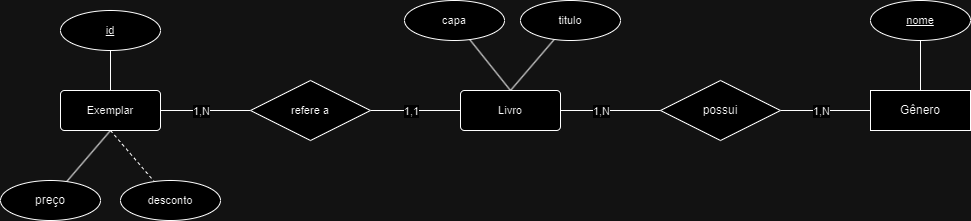

The diagram above was exported from draw.io. Its source (the exported page's mxGraphModel, read from the mxfile embedded in the PNG):
<mxGraphModel dx="1259" dy="686" grid="1" gridSize="10" guides="1" tooltips="1" connect="1" arrows="1" fold="1" page="1" pageScale="1" pageWidth="827" pageHeight="1169" math="0" shadow="0">
  <root>
    <mxCell id="0" />
    <mxCell id="1" parent="0" />
    <mxCell id="AJcMhek4Ro-ULTKGh009-1" style="edgeStyle=none;shape=connector;rounded=0;orthogonalLoop=1;jettySize=auto;html=1;exitX=1;exitY=0.5;exitDx=0;exitDy=0;strokeColor=default;align=center;verticalAlign=middle;fontFamily=Helvetica;fontSize=11;fontColor=default;labelBackgroundColor=default;endArrow=none;endFill=0;" parent="1" source="AJcMhek4Ro-ULTKGh009-4" target="AJcMhek4Ro-ULTKGh009-11" edge="1">
      <mxGeometry relative="1" as="geometry" />
    </mxCell>
    <mxCell id="Fkozi5hUIDtF2bLGt0b--6" value="1,N" style="edgeLabel;html=1;align=center;verticalAlign=middle;resizable=0;points=[];fontFamily=Helvetica;fontSize=11;fontColor=default;labelBackgroundColor=default;" parent="AJcMhek4Ro-ULTKGh009-1" connectable="0" vertex="1">
      <mxGeometry x="-0.7019" y="-1" relative="1" as="geometry">
        <mxPoint x="27" y="-1" as="offset" />
      </mxGeometry>
    </mxCell>
    <mxCell id="AJcMhek4Ro-ULTKGh009-2" style="edgeStyle=none;shape=connector;rounded=0;orthogonalLoop=1;jettySize=auto;html=1;exitX=0.5;exitY=0;exitDx=0;exitDy=0;strokeColor=default;align=center;verticalAlign=middle;fontFamily=Helvetica;fontSize=11;fontColor=default;labelBackgroundColor=default;endArrow=none;endFill=0;" parent="1" source="AJcMhek4Ro-ULTKGh009-4" target="AJcMhek4Ro-ULTKGh009-12" edge="1">
      <mxGeometry relative="1" as="geometry" />
    </mxCell>
    <mxCell id="AJcMhek4Ro-ULTKGh009-3" style="rounded=0;orthogonalLoop=1;jettySize=auto;html=1;exitX=0.5;exitY=1;exitDx=0;exitDy=0;endArrow=none;endFill=0;" parent="1" source="AJcMhek4Ro-ULTKGh009-4" target="AJcMhek4Ro-ULTKGh009-21" edge="1">
      <mxGeometry relative="1" as="geometry" />
    </mxCell>
    <mxCell id="AJcMhek4Ro-ULTKGh009-4" value="Exemplar" style="rounded=1;arcSize=10;whiteSpace=wrap;html=1;align=center;fontFamily=Helvetica;fontSize=11;fontColor=default;labelBackgroundColor=default;" parent="1" vertex="1">
      <mxGeometry x="240" y="180" width="100" height="40" as="geometry" />
    </mxCell>
    <mxCell id="AJcMhek4Ro-ULTKGh009-5" style="edgeStyle=none;shape=connector;rounded=0;orthogonalLoop=1;jettySize=auto;html=1;exitX=0.5;exitY=0;exitDx=0;exitDy=0;strokeColor=default;align=center;verticalAlign=middle;fontFamily=Helvetica;fontSize=11;fontColor=default;labelBackgroundColor=default;endArrow=none;endFill=0;" parent="1" source="AJcMhek4Ro-ULTKGh009-9" target="AJcMhek4Ro-ULTKGh009-13" edge="1">
      <mxGeometry relative="1" as="geometry" />
    </mxCell>
    <mxCell id="AJcMhek4Ro-ULTKGh009-7" style="edgeStyle=none;shape=connector;rounded=0;orthogonalLoop=1;jettySize=auto;html=1;strokeColor=default;align=center;verticalAlign=middle;fontFamily=Helvetica;fontSize=11;fontColor=default;labelBackgroundColor=default;endArrow=none;endFill=0;exitX=0.5;exitY=1;exitDx=0;exitDy=0;dashed=1;" parent="1" source="AJcMhek4Ro-ULTKGh009-4" target="AJcMhek4Ro-ULTKGh009-16" edge="1">
      <mxGeometry relative="1" as="geometry" />
    </mxCell>
    <mxCell id="AJcMhek4Ro-ULTKGh009-8" style="edgeStyle=none;shape=connector;rounded=0;orthogonalLoop=1;jettySize=auto;html=1;exitX=0.5;exitY=0;exitDx=0;exitDy=0;strokeColor=default;align=center;verticalAlign=middle;fontFamily=Helvetica;fontSize=11;fontColor=default;labelBackgroundColor=default;endArrow=none;endFill=0;" parent="1" source="AJcMhek4Ro-ULTKGh009-9" target="AJcMhek4Ro-ULTKGh009-14" edge="1">
      <mxGeometry relative="1" as="geometry" />
    </mxCell>
    <mxCell id="AJcMhek4Ro-ULTKGh009-9" value="Livro" style="rounded=1;arcSize=10;whiteSpace=wrap;html=1;align=center;fontFamily=Helvetica;fontSize=11;fontColor=default;labelBackgroundColor=default;" parent="1" vertex="1">
      <mxGeometry x="640" y="180" width="100" height="40" as="geometry" />
    </mxCell>
    <mxCell id="AJcMhek4Ro-ULTKGh009-10" style="edgeStyle=none;shape=connector;rounded=0;orthogonalLoop=1;jettySize=auto;html=1;exitX=1;exitY=0.5;exitDx=0;exitDy=0;entryX=0;entryY=0.5;entryDx=0;entryDy=0;strokeColor=default;align=center;verticalAlign=middle;fontFamily=Helvetica;fontSize=11;fontColor=default;labelBackgroundColor=default;endArrow=none;endFill=0;" parent="1" source="AJcMhek4Ro-ULTKGh009-11" target="AJcMhek4Ro-ULTKGh009-9" edge="1">
      <mxGeometry relative="1" as="geometry" />
    </mxCell>
    <mxCell id="Fkozi5hUIDtF2bLGt0b--4" value="1,1" style="edgeLabel;html=1;align=center;verticalAlign=middle;resizable=0;points=[];fontFamily=Helvetica;fontSize=11;fontColor=default;labelBackgroundColor=default;" parent="AJcMhek4Ro-ULTKGh009-10" connectable="0" vertex="1">
      <mxGeometry x="0.4959" y="1" relative="1" as="geometry">
        <mxPoint x="-27" y="1" as="offset" />
      </mxGeometry>
    </mxCell>
    <mxCell id="AJcMhek4Ro-ULTKGh009-11" value="refere a" style="shape=rhombus;perimeter=rhombusPerimeter;whiteSpace=wrap;html=1;align=center;fontFamily=Helvetica;fontSize=11;fontColor=default;labelBackgroundColor=default;" parent="1" vertex="1">
      <mxGeometry x="430" y="170" width="120" height="60" as="geometry" />
    </mxCell>
    <mxCell id="AJcMhek4Ro-ULTKGh009-12" value="id" style="ellipse;whiteSpace=wrap;html=1;align=center;fontFamily=Helvetica;fontSize=11;fontColor=default;labelBackgroundColor=default;fontStyle=4" parent="1" vertex="1">
      <mxGeometry x="240" y="100" width="100" height="40" as="geometry" />
    </mxCell>
    <mxCell id="AJcMhek4Ro-ULTKGh009-13" value="titulo" style="ellipse;whiteSpace=wrap;html=1;align=center;fontFamily=Helvetica;fontSize=11;fontColor=default;labelBackgroundColor=default;fontStyle=0" parent="1" vertex="1">
      <mxGeometry x="700" y="90" width="100" height="40" as="geometry" />
    </mxCell>
    <mxCell id="AJcMhek4Ro-ULTKGh009-14" value="capa" style="ellipse;whiteSpace=wrap;html=1;align=center;fontFamily=Helvetica;fontSize=11;fontColor=default;labelBackgroundColor=default;" parent="1" vertex="1">
      <mxGeometry x="584" y="90" width="100" height="40" as="geometry" />
    </mxCell>
    <mxCell id="AJcMhek4Ro-ULTKGh009-16" value="desconto" style="ellipse;whiteSpace=wrap;html=1;align=center;fontFamily=Helvetica;fontSize=11;fontColor=default;labelBackgroundColor=default;" parent="1" vertex="1">
      <mxGeometry x="300" y="270" width="100" height="40" as="geometry" />
    </mxCell>
    <mxCell id="cmfCztk9Ahe8tghHl0P9-2" style="edgeStyle=none;shape=connector;rounded=0;orthogonalLoop=1;jettySize=auto;html=1;exitX=0.5;exitY=0;exitDx=0;exitDy=0;entryX=0.5;entryY=1;entryDx=0;entryDy=0;strokeColor=default;align=center;verticalAlign=middle;fontFamily=Helvetica;fontSize=11;fontColor=default;labelBackgroundColor=default;endArrow=none;endFill=0;" parent="1" source="AJcMhek4Ro-ULTKGh009-17" target="cmfCztk9Ahe8tghHl0P9-1" edge="1">
      <mxGeometry relative="1" as="geometry" />
    </mxCell>
    <mxCell id="AJcMhek4Ro-ULTKGh009-17" value="Gênero" style="whiteSpace=wrap;html=1;align=center;" parent="1" vertex="1">
      <mxGeometry x="1050" y="180" width="100" height="40" as="geometry" />
    </mxCell>
    <mxCell id="AJcMhek4Ro-ULTKGh009-18" style="edgeStyle=orthogonalEdgeStyle;rounded=0;orthogonalLoop=1;jettySize=auto;html=1;exitX=1;exitY=0.5;exitDx=0;exitDy=0;entryX=0;entryY=0.5;entryDx=0;entryDy=0;endArrow=none;endFill=0;" parent="1" source="AJcMhek4Ro-ULTKGh009-19" target="AJcMhek4Ro-ULTKGh009-17" edge="1">
      <mxGeometry relative="1" as="geometry" />
    </mxCell>
    <mxCell id="Fkozi5hUIDtF2bLGt0b--3" value="1,N" style="edgeLabel;html=1;align=center;verticalAlign=middle;resizable=0;points=[];fontFamily=Helvetica;fontSize=11;fontColor=default;labelBackgroundColor=default;" parent="AJcMhek4Ro-ULTKGh009-18" connectable="0" vertex="1">
      <mxGeometry x="0.6531" y="-1" relative="1" as="geometry">
        <mxPoint x="-34" y="-1" as="offset" />
      </mxGeometry>
    </mxCell>
    <mxCell id="AJcMhek4Ro-ULTKGh009-19" value="possui" style="shape=rhombus;perimeter=rhombusPerimeter;whiteSpace=wrap;html=1;align=center;" parent="1" vertex="1">
      <mxGeometry x="840" y="170" width="120" height="60" as="geometry" />
    </mxCell>
    <mxCell id="AJcMhek4Ro-ULTKGh009-20" style="edgeStyle=orthogonalEdgeStyle;rounded=0;orthogonalLoop=1;jettySize=auto;html=1;exitX=1;exitY=0.5;exitDx=0;exitDy=0;entryX=0;entryY=0.5;entryDx=0;entryDy=0;endArrow=none;endFill=0;" parent="1" source="AJcMhek4Ro-ULTKGh009-9" target="AJcMhek4Ro-ULTKGh009-19" edge="1">
      <mxGeometry relative="1" as="geometry" />
    </mxCell>
    <mxCell id="Fkozi5hUIDtF2bLGt0b--2" value="1,N" style="edgeLabel;html=1;align=center;verticalAlign=middle;resizable=0;points=[];fontFamily=Helvetica;fontSize=11;fontColor=default;labelBackgroundColor=default;" parent="AJcMhek4Ro-ULTKGh009-20" connectable="0" vertex="1">
      <mxGeometry x="-0.6829" relative="1" as="geometry">
        <mxPoint x="24" as="offset" />
      </mxGeometry>
    </mxCell>
    <mxCell id="AJcMhek4Ro-ULTKGh009-21" value="preço" style="ellipse;whiteSpace=wrap;html=1;align=center;" parent="1" vertex="1">
      <mxGeometry x="180" y="270" width="100" height="40" as="geometry" />
    </mxCell>
    <mxCell id="cmfCztk9Ahe8tghHl0P9-1" value="nome" style="ellipse;whiteSpace=wrap;html=1;align=center;fontFamily=Helvetica;fontSize=11;fontColor=default;labelBackgroundColor=default;fontStyle=4" parent="1" vertex="1">
      <mxGeometry x="1050" y="90" width="100" height="40" as="geometry" />
    </mxCell>
  </root>
</mxGraphModel>